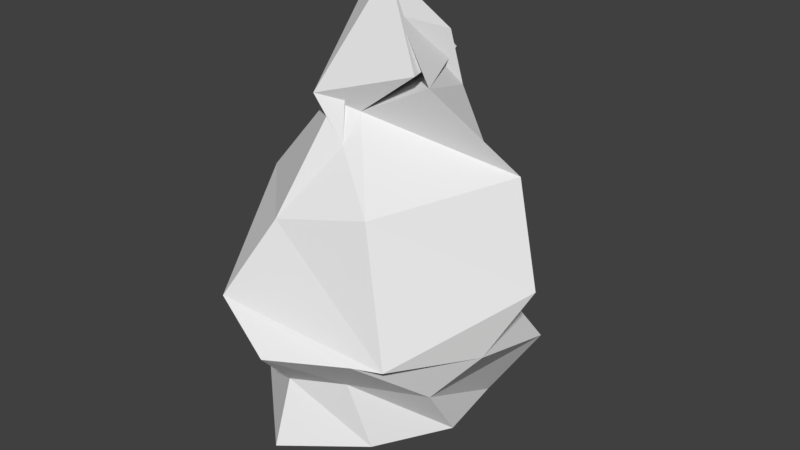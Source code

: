 # Source: muzzle_flash.blend  (saved by Blender 2.78.0; exported with 4.5.12 LTS)
import bpy
from mathutils import Matrix  # noqa: F401  (used for matrix-valued properties, if any)

bpy.ops.wm.read_factory_settings(use_empty=True)
scene = bpy.context.scene
scene.name = 'Scene'

# ---- collections
col_collection_1 = bpy.data.collections.new('Collection 1'); scene.collection.children.link(col_collection_1)

# ---- world
world_world = bpy.data.worlds.new('World'); scene.world = world_world
world_world.color = (0.05088, 0.05088, 0.05088)
world_world.use_sun_shadow = False
world_world.sun_shadow_jitter_overblur = 0.0
world_world.cycles.sampling_method = 'MANUAL'

# ---- meshes
me_circle_001 = bpy.data.meshes.new('Circle.001')
me_circle_001.from_pydata([(-1.475, 1.261, -0.3198), (-2.789, -1.927, 0.4172), (-1.292, -1.648, -0.5632), (-1.016, 0.9247, -0.4532), (1.434, 0.3273, -0.4886), (2.013, 0.07626, 0.5937), (-0.3953, 0.9589, -0.673), (-0.2625, 4.739, 1.664), (-3.066, 2.304, 3.251), (-4.439, -0.5555, 1.406), (-1.265, -6.83, 1.266), (2.165, -4.155, 1.302), (4.368, -0.9679, 1.578), (3.879, 2.486, 1.661), (-0.4578, 6.785, 3.281), (-4.262, 2.089, 2.036), (-5.424, -3.071, 2.681), (-1.371, -5.655, 4.291), (1.144, -4.572, 4.495), (4.305, -2.648, 4.2), (5.351, 4.612, 4.291), (-1.977, 6.939, 4.151), (-5.156, 4.23, 7.18), (-5.378, -1.598, 5.285), (-0.7039, -7.883, 6.733), (2.557, -5.849, 6.65), (6.174, -1.408, 6.45), (3.148, 3.062, 7.756), (-0.292, 6.091, 9.415), (-3.724, 3.29, 8.267), (-6.106, -1.465, 8.652), (-3.848, -7.043, 8.333), (3.82, -5.246, 6.609), (7.68, 0.1227, 9.581), (4.699, 3.44, 7.804), (0.343, 5.554, 13.23), (-3.429, 2.567, 12.39), (-6.059, -1.301, 12.09), (-2.14, -5.245, 11.95), (1.996, -4.152, 12.72), (6.217, 0.7586, 14.24), (3.629, 2.836, 12.71), (0.952, 1.763, 14.2), (-0.3459, 3.251, 16.75), (-1.002, -1.871, 17.63), (-0.2931, -2.896, 15.03), (-0.2448, -1.787, 16.27), (3.018, -1.329, 17.9), (2.324, 1.867, 17.05), (1.966, 1.415, 19.54), (-0.1728, -0.5981, 19.3), (-1.899, 0.2739, 20.66), (-2.01, -2.803, 16.98), (2.52, -1.644, 18.38), (1.599, 2.333, 18.48), (1.078, -0.9086, 20.47), (0.08763, -0.349, 22.13)], [], [(6, 5, 12, 13), (4, 3, 10, 11), (2, 1, 8, 9), (0, 6, 13, 7), (5, 4, 11, 12), (3, 2, 9, 10), (1, 0, 7, 8), (8, 7, 14, 15), (13, 12, 19, 20), (11, 10, 17, 18), (9, 8, 15, 16), (7, 13, 20, 14), (12, 11, 18, 19), (10, 9, 16, 17), (14, 20, 27, 21), (19, 18, 25, 26), (17, 16, 23, 24), (15, 14, 21, 22), (20, 19, 26, 27), (18, 17, 24, 25), (16, 15, 22, 23), (27, 26, 33, 34), (25, 24, 31, 32), (23, 22, 29, 30), (21, 27, 34, 28), (26, 25, 32, 33), (24, 23, 30, 31), (22, 21, 28, 29), (31, 30, 37, 38), (29, 28, 35, 36), (34, 33, 40, 41), (32, 31, 38, 39), (30, 29, 36, 37), (28, 34, 41, 35), (33, 32, 39, 40), (35, 41, 48, 42), (40, 39, 46, 47), (38, 37, 44, 45), (36, 35, 42, 43), (41, 40, 47, 48), (39, 38, 45, 46), (37, 36, 43, 44), (48, 47, 54, 55), (46, 45, 52, 53), (44, 43, 50, 51), (42, 48, 55, 49), (47, 46, 53, 54), (45, 44, 51, 52), (43, 42, 49, 50), (54, 53, 56), (52, 51, 56), (50, 49, 56), (55, 54, 56), (53, 52, 56), (51, 50, 56), (49, 55, 56)])
me_circle_001.use_remesh_preserve_volume = False
me_circle_001.use_remesh_preserve_attributes = False
me_circle_001.use_mirror_vertex_groups = False
me_circle_001.update()
me_circle = bpy.data.meshes.new('Circle')
me_circle.from_pydata([(0.0, 1.0, 0.0), (-0.7818, 0.6235, 0.0), (-0.9749, -0.2225, 0.0), (-0.4339, -0.901, 0.0), (0.4339, -0.901, 0.0), (0.9749, -0.2225, 0.0), (0.7818, 0.6235, 0.0), (-2.207e-08, 1.648, 0.8504), (-1.288, 1.028, 0.8504), (-1.607, -0.3667, 0.8504), (-0.715, -1.485, 0.8504), (0.715, -1.485, 0.8504), (1.607, -0.3667, 0.8504), (1.288, 1.028, 0.8504), (7.342e-08, 1.938, 2.968), (-1.515, 1.209, 2.968), (-1.89, -0.4313, 2.968), (-0.841, -1.746, 2.968), (0.841, -1.746, 2.968), (1.89, -0.4313, 2.968), (1.515, 1.209, 2.968), (5.921e-07, 0.9898, 8.344), (-0.7738, 0.6171, 8.344), (-0.965, -0.2202, 8.344), (-0.4294, -0.8918, 8.344), (0.4294, -0.8918, 8.344), (0.965, -0.2202, 8.344), (0.7738, 0.6171, 8.344), (1.52e-06, 0.003805, 11.8)], [], [(1, 0, 6, 5, 4, 3, 2), (12, 13, 20, 19), (3, 4, 11, 10), (1, 2, 9, 8), (6, 0, 7, 13), (4, 5, 12, 11), (2, 3, 10, 9), (0, 1, 8, 7), (5, 6, 13, 12), (18, 19, 26, 25), (10, 11, 18, 17), (8, 9, 16, 15), (13, 7, 14, 20), (11, 12, 19, 18), (9, 10, 17, 16), (7, 8, 15, 14), (22, 23, 28), (16, 17, 24, 23), (14, 15, 22, 21), (19, 20, 27, 26), (17, 18, 25, 24), (15, 16, 23, 22), (20, 14, 21, 27), (27, 21, 28), (25, 26, 28), (23, 24, 28), (21, 22, 28), (26, 27, 28), (24, 25, 28)])
me_circle.use_remesh_preserve_volume = False
me_circle.use_remesh_preserve_attributes = False
me_circle.use_mirror_vertex_groups = False
me_circle.update()

# ---- objects
ob_circle_001 = bpy.data.objects.new('Circle.001', me_circle_001)
ob_circle = bpy.data.objects.new('Circle', me_circle)

# ---- transforms, parenting, visibility, modifiers, constraints
ob_circle_001.location = (0.0, 0.0, 0.0)
ob_circle_001.lineart.crease_threshold = 0.0
ob_circle.location = (0.0, 0.0, 0.0)
ob_circle.lineart.crease_threshold = 0.0

# ---- collection membership
col_collection_1.objects.link(ob_circle_001)
col_collection_1.objects.link(ob_circle)

# ---- scene / render settings (as saved in the file)
scene.frame_start = 1; scene.frame_end = 250; scene.frame_set(1)
scene.render.engine = 'BLENDER_EEVEE_NEXT'
scene.render.resolution_percentage = 50
scene.render.dither_intensity = 0.0
scene.cycles.use_denoising = False
scene.cycles.samples = 128
scene.cycles.sampling_pattern = 'TABULATED_SOBOL'
scene.cycles.light_sampling_threshold = 0.0
scene.cycles.use_adaptive_sampling = False
scene.cycles.use_light_tree = False
scene.cycles.blur_glossy = 0.0
scene.cycles.sample_clamp_indirect = 0.0
scene.view_settings.view_transform = 'Standard'
bpy.context.view_layer.update()

# ---- added for rendering (the .blend has no active camera and no usable light): camera, sun
cam_auto = bpy.data.cameras.new('AutoCamera')
cam_auto.lens = 50.0
cam_auto.sensor_width = 36.0
cam_auto.clip_end = 1000.0
ob_auto_camera = bpy.data.objects.new('AutoCamera', cam_auto)
scene.collection.objects.link(ob_auto_camera)
ob_auto_camera.location = (28.9999, -34.3278, 33.3)
ob_auto_camera.rotation_euler = (1.09748, -7.21219e-08, 0.694738)
scene.camera = ob_auto_camera
light_auto_sun = bpy.data.lights.new('AutoSun', 'SUN')
light_auto_sun.energy = 3.0
light_auto_sun.angle = 0.0523599
ob_auto_sun = bpy.data.objects.new('AutoSun', light_auto_sun)
scene.collection.objects.link(ob_auto_sun)
ob_auto_sun.rotation_euler = (0.872665, 0.174533, 0.523599)
bpy.context.view_layer.update()
